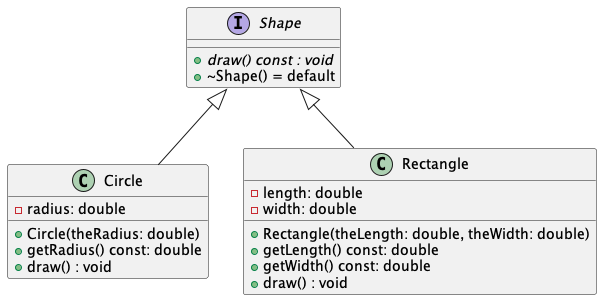

The diagram above was rendered by PlantUML. Its source (embedded in the PNG):
@startuml
'https://plantuml.com/class-diagram

interface Shape {
{abstract} + draw() const : void
+ ~Shape() = default
}

class Circle {
- radius: double
+ Circle(theRadius: double)
+ getRadius() const: double
+ draw() : void
}

class Rectangle {
- length: double
- width: double
+ Rectangle(theLength: double, theWidth: double)
+ getLength() const: double
+ getWidth() const: double
+ draw() : void
}

Shape <|-- Circle
Shape <|-- Rectangle

@enduml